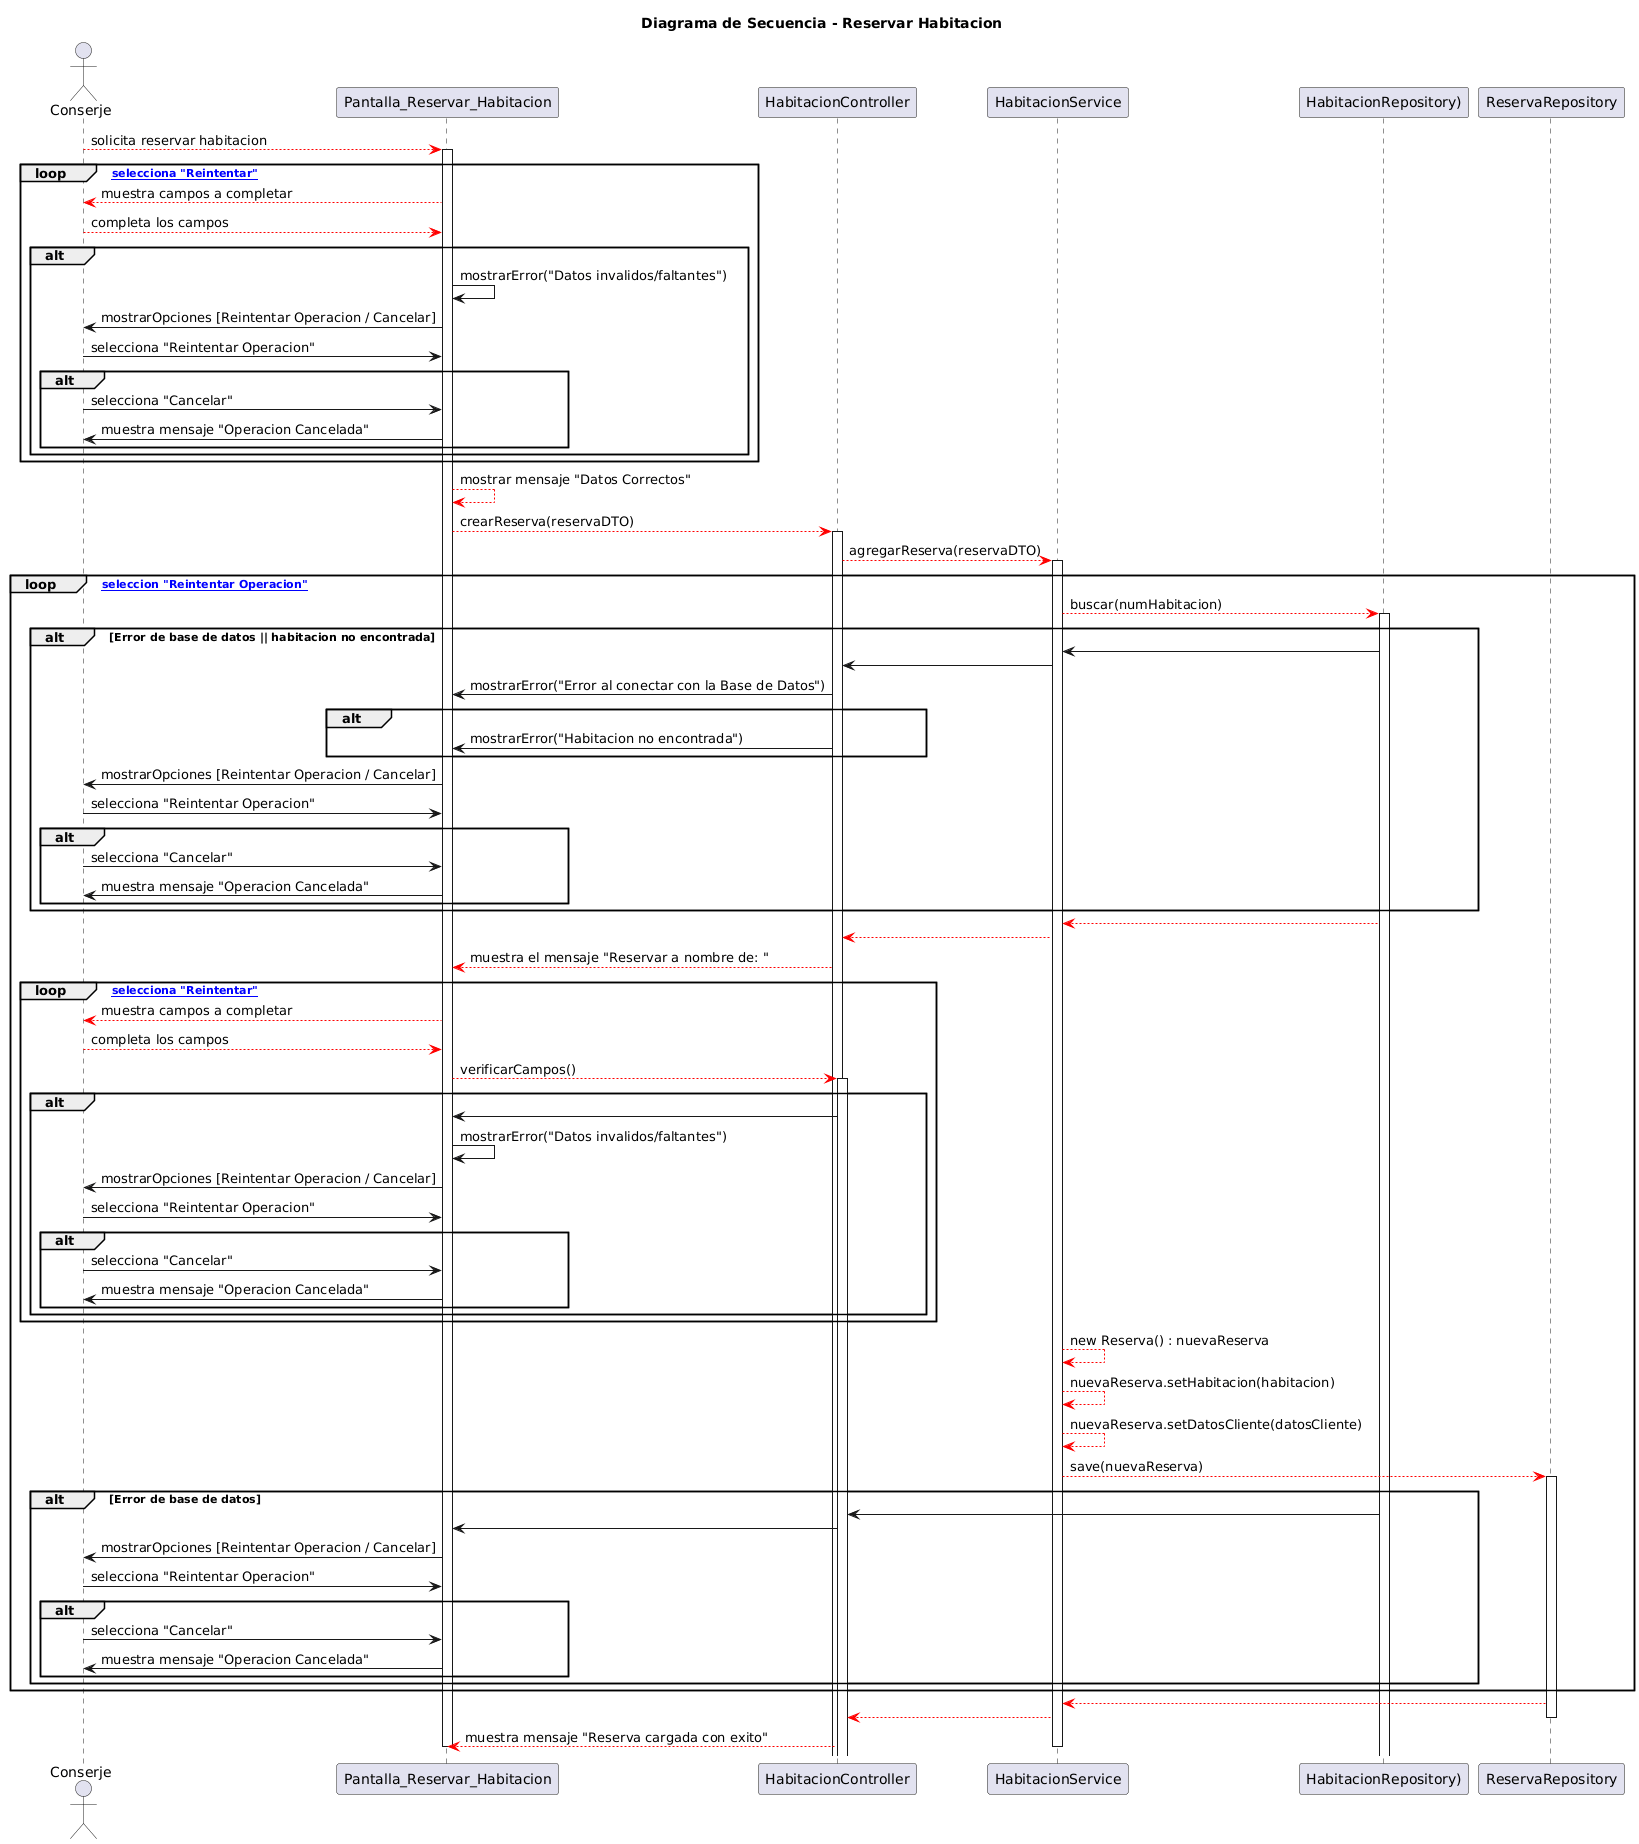

The diagram above was rendered by PlantUML. Its source (embedded in the PNG):
@startuml
title Diagrama de Secuencia - Reservar Habitacion

actor Conserje
participant "Pantalla_Reservar_Habitacion" as P
participant "HabitacionController" as HC
participant "HabitacionService" as GH
participant "HabitacionRepository)" as H
participant "ReservaRepository" as R

Conserje -[#red]-> P : solicita reservar habitacion
activate P
loop [se selecciona "Reintentar"]
   P -[#red]-> Conserje : muestra campos a completar
   Conserje -[#red]-> P : completa los campos
    alt 

      P -> P : mostrarError("Datos invalidos/faltantes")
      P -> Conserje : mostrarOpciones [Reintentar Operacion / Cancelar]
        Conserje -> P : selecciona "Reintentar Operacion"
      alt
        Conserje -> P : selecciona "Cancelar"
        P -> Conserje : muestra mensaje "Operacion Cancelada"
      end
    end
  end
  
P -[#red]-> P : mostrar mensaje "Datos Correctos"
P -[#red]-> HC : crearReserva(reservaDTO)
activate HC
HC -[#red]-> GH : agregarReserva(reservaDTO)
activate GH

loop [se seleccion "Reintentar Operacion"]
  
  GH -[#red]-> H #blue : buscar(numHabitacion) 
  activate H
  alt Error de base de datos || habitacion no encontrada 
    H -> GH
    GH -> HC
      HC -> P : mostrarError("Error al conectar con la Base de Datos")
      alt
        HC -> P : mostrarError("Habitacion no encontrada")
      end
    P -> Conserje : mostrarOpciones [Reintentar Operacion / Cancelar]
        Conserje -> P : selecciona "Reintentar Operacion"
      alt
        Conserje -> P : selecciona "Cancelar"
        P -> Conserje : muestra mensaje "Operacion Cancelada"
      end
  end

H -[#red]-> GH
GH -[#red]-> HC
HC -[#red]-> P : muestra el mensaje "Reservar a nombre de: "
loop [se selecciona "Reintentar"]
    P -[#red]-> Conserje : muestra campos a completar
    Conserje -[#red]-> P : completa los campos
    P -[#red]-> HC : verificarCampos()
    activate HC
    alt 
     HC -> P 
      P -> P : mostrarError("Datos invalidos/faltantes")
      P -> Conserje : mostrarOpciones [Reintentar Operacion / Cancelar]
        Conserje -> P : selecciona "Reintentar Operacion"
      alt
        Conserje -> P : selecciona "Cancelar"
        P -> Conserje : muestra mensaje "Operacion Cancelada"
      end
    end
  end
  
GH -[#red]-> GH : new Reserva() : nuevaReserva
GH -[#red]-> GH :  nuevaReserva.setHabitacion(habitacion)
GH -[#red]-> GH :  nuevaReserva.setDatosCliente(datosCliente)

GH -[#red]-> R : save(nuevaReserva)
activate R
  alt Error de base de datos
      H -> HC
      HC -> P
      P -> Conserje : mostrarOpciones [Reintentar Operacion / Cancelar]
        Conserje -> P : selecciona "Reintentar Operacion"
      alt
        Conserje -> P : selecciona "Cancelar"
        P -> Conserje : muestra mensaje "Operacion Cancelada"
      end
  end
end
R -[#red]-> GH
GH -[#red]-> HC
deactivate R

HC -[#red]-> P : muestra mensaje "Reserva cargada con exito"
deactivate GH 
deactivate P
@enduml